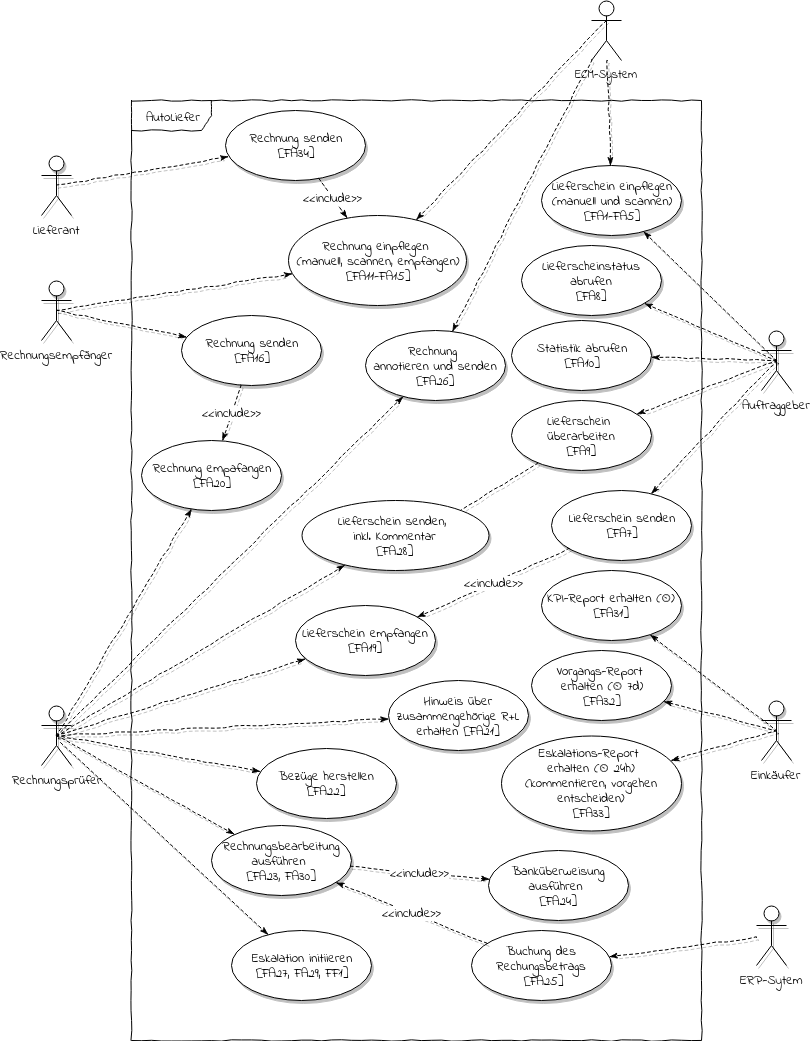

The diagram above was exported from draw.io. Its source (the exported page's mxGraphModel, read from the mxfile embedded in the PNG):
<mxGraphModel dx="872" dy="537" grid="1" gridSize="10" guides="1" tooltips="1" connect="1" arrows="1" fold="1" page="1" pageScale="1" pageWidth="826" pageHeight="1169" background="#ffffff" math="0" shadow="0">
  <root>
    <mxCell id="0" />
    <mxCell id="1" parent="0" />
    <mxCell id="41" value="AutoLiefer&lt;br&gt;" style="shape=umlFrame;whiteSpace=wrap;html=1;rounded=0;shadow=0;glass=1;comic=1;fontFamily=Indie Flower;fontSize=13;width=80;height=30;fillColor=#ffffff;strokeColor=#000000;" parent="1" vertex="1">
      <mxGeometry x="133" y="130" width="570" height="940" as="geometry" />
    </mxCell>
    <mxCell id="21" style="edgeStyle=none;rounded=0;comic=1;html=1;exitX=0.5;exitY=0.5;exitPerimeter=0;shadow=1;dashed=1;endArrow=classicThin;endFill=1;jettySize=auto;orthogonalLoop=1;fontFamily=Indie Flower;fontSize=13;" parent="1" source="2" target="8" edge="1">
      <mxGeometry relative="1" as="geometry" />
    </mxCell>
    <mxCell id="22" style="edgeStyle=none;rounded=0;comic=1;html=1;exitX=0.5;exitY=0.5;exitPerimeter=0;shadow=1;dashed=1;endArrow=classicThin;endFill=1;jettySize=auto;orthogonalLoop=1;fontFamily=Indie Flower;fontSize=13;" parent="1" source="2" target="10" edge="1">
      <mxGeometry relative="1" as="geometry" />
    </mxCell>
    <mxCell id="2" value="Auftraggeber" style="shape=umlActor;verticalLabelPosition=bottom;labelBackgroundColor=#ffffff;verticalAlign=top;html=1;shadow=1;glass=0;comic=0;fontFamily=Indie Flower;fontSize=13;" parent="1" vertex="1">
      <mxGeometry x="763" y="360" width="30" height="60" as="geometry" />
    </mxCell>
    <mxCell id="24" style="edgeStyle=none;rounded=0;comic=1;html=1;exitX=0.5;exitY=0.5;exitPerimeter=0;shadow=1;dashed=1;endArrow=classicThin;endFill=1;jettySize=auto;orthogonalLoop=1;fontFamily=Indie Flower;fontSize=13;" parent="1" source="3" target="16" edge="1">
      <mxGeometry relative="1" as="geometry" />
    </mxCell>
    <mxCell id="25" style="edgeStyle=none;rounded=0;comic=1;html=1;exitX=0.5;exitY=0.5;exitPerimeter=0;shadow=1;dashed=1;endArrow=classicThin;endFill=1;jettySize=auto;orthogonalLoop=1;fontFamily=Indie Flower;fontSize=13;" parent="1" source="3" target="11" edge="1">
      <mxGeometry relative="1" as="geometry" />
    </mxCell>
    <mxCell id="26" style="edgeStyle=none;rounded=0;comic=1;html=1;exitX=0.5;exitY=0.5;exitPerimeter=0;shadow=1;dashed=1;endArrow=classicThin;endFill=1;jettySize=auto;orthogonalLoop=1;fontFamily=Indie Flower;fontSize=13;" parent="1" source="3" target="12" edge="1">
      <mxGeometry relative="1" as="geometry">
        <mxPoint x="303" y="820" as="targetPoint" />
      </mxGeometry>
    </mxCell>
    <mxCell id="30" style="edgeStyle=none;rounded=0;comic=1;html=1;shadow=1;dashed=1;endArrow=classicThin;endFill=1;jettySize=auto;orthogonalLoop=1;fontFamily=Indie Flower;fontSize=13;exitX=0.5;exitY=0.5;exitPerimeter=0;" parent="1" source="3" target="27" edge="1">
      <mxGeometry relative="1" as="geometry">
        <mxPoint x="163" y="780" as="sourcePoint" />
      </mxGeometry>
    </mxCell>
    <mxCell id="3" value="Rechnungsprüfer" style="shape=umlActor;verticalLabelPosition=bottom;labelBackgroundColor=#ffffff;verticalAlign=top;html=1;shadow=1;glass=0;comic=0;fontFamily=Indie Flower;fontSize=13;" parent="1" vertex="1">
      <mxGeometry x="43" y="735" width="30" height="60" as="geometry" />
    </mxCell>
    <mxCell id="19" style="edgeStyle=none;rounded=0;comic=1;html=1;exitX=0.5;exitY=0.5;exitPerimeter=0;shadow=1;dashed=1;endArrow=classicThin;endFill=1;jettySize=auto;orthogonalLoop=1;fontFamily=Indie Flower;fontSize=13;" parent="1" source="4" target="13" edge="1">
      <mxGeometry relative="1" as="geometry" />
    </mxCell>
    <mxCell id="20" style="edgeStyle=none;rounded=0;comic=1;html=1;exitX=0.5;exitY=0.5;exitPerimeter=0;shadow=1;dashed=1;endArrow=classicThin;endFill=1;jettySize=auto;orthogonalLoop=1;fontFamily=Indie Flower;fontSize=13;" parent="1" source="4" target="14" edge="1">
      <mxGeometry relative="1" as="geometry" />
    </mxCell>
    <mxCell id="4" value="Rechnungsempfänger" style="shape=umlActor;verticalLabelPosition=bottom;labelBackgroundColor=#ffffff;verticalAlign=top;html=1;shadow=1;glass=0;comic=0;fontFamily=Indie Flower;fontSize=13;" parent="1" vertex="1">
      <mxGeometry x="43" y="310" width="30" height="60" as="geometry" />
    </mxCell>
    <mxCell id="37" style="edgeStyle=none;rounded=0;comic=1;html=1;exitX=0.5;exitY=0.5;exitPerimeter=0;shadow=1;dashed=1;endArrow=classicThin;endFill=1;jettySize=auto;orthogonalLoop=1;fontFamily=Indie Flower;fontSize=13;" parent="1" source="5" target="33" edge="1">
      <mxGeometry relative="1" as="geometry" />
    </mxCell>
    <mxCell id="5" value="Lieferant" style="shape=umlActor;verticalLabelPosition=bottom;labelBackgroundColor=#ffffff;verticalAlign=top;html=1;shadow=1;glass=0;comic=0;fontFamily=Indie Flower;fontSize=13;" parent="1" vertex="1">
      <mxGeometry x="43" y="185" width="30" height="60" as="geometry" />
    </mxCell>
    <mxCell id="39" style="edgeStyle=none;rounded=0;comic=1;html=1;exitX=0.5;exitY=0.5;exitPerimeter=0;shadow=1;dashed=1;endArrow=classicThin;endFill=1;jettySize=auto;orthogonalLoop=1;fontFamily=Indie Flower;fontSize=13;" parent="1" source="6" target="35" edge="1">
      <mxGeometry relative="1" as="geometry" />
    </mxCell>
    <mxCell id="42" style="edgeStyle=none;rounded=0;comic=1;html=1;exitX=0.5;exitY=0.5;exitPerimeter=0;shadow=1;dashed=1;endArrow=classicThin;endFill=1;jettySize=auto;orthogonalLoop=1;fontFamily=Indie Flower;fontSize=13;" parent="1" source="6" target="40" edge="1">
      <mxGeometry relative="1" as="geometry" />
    </mxCell>
    <mxCell id="6" value="Einkäufer" style="shape=umlActor;verticalLabelPosition=bottom;labelBackgroundColor=#ffffff;verticalAlign=top;html=1;shadow=1;glass=0;comic=0;fontFamily=Indie Flower;fontSize=13;" parent="1" vertex="1">
      <mxGeometry x="763" y="730" width="30" height="60" as="geometry" />
    </mxCell>
    <mxCell id="8" value="Lieferschein einpflegen&lt;br&gt;(manuell und scannen)&lt;br&gt;[FA1-FA5]&lt;br&gt;" style="ellipse;whiteSpace=wrap;html=1;shadow=1;glass=0;comic=0;fontFamily=Indie Flower;fontSize=13;" parent="1" vertex="1">
      <mxGeometry x="543" y="195" width="140" height="70" as="geometry" />
    </mxCell>
    <mxCell id="10" value="Lieferschein senden&lt;br&gt;[FA7]&lt;br&gt;" style="ellipse;whiteSpace=wrap;html=1;shadow=1;glass=0;comic=0;fontFamily=Indie Flower;fontSize=13;" parent="1" vertex="1">
      <mxGeometry x="553" y="520" width="140" height="70" as="geometry" />
    </mxCell>
    <mxCell id="11" value="Lieferschein empfangen&lt;br&gt;[FA19]&lt;br&gt;" style="ellipse;whiteSpace=wrap;html=1;rounded=0;shadow=1;glass=1;comic=0;fontFamily=Indie Flower;fontSize=13;" parent="1" vertex="1">
      <mxGeometry x="296.5" y="635" width="140" height="70" as="geometry" />
    </mxCell>
    <mxCell id="12" value="Bezüge herstellen&lt;br&gt;[FA22]&lt;br&gt;" style="ellipse;whiteSpace=wrap;html=1;rounded=0;shadow=1;glass=1;comic=0;fontFamily=Indie Flower;fontSize=13;" parent="1" vertex="1">
      <mxGeometry x="258" y="777.5" width="140" height="70" as="geometry" />
    </mxCell>
    <mxCell id="13" value="Rechnung einpflegen&amp;nbsp;&lt;br&gt;(manuell, scannen,&amp;nbsp;empfangen)&lt;br&gt;[FA11-FA15]&lt;br&gt;" style="ellipse;whiteSpace=wrap;html=1;rounded=0;shadow=1;glass=1;comic=0;fontFamily=Indie Flower;fontSize=13;" parent="1" vertex="1">
      <mxGeometry x="290" y="245" width="178" height="90" as="geometry" />
    </mxCell>
    <mxCell id="14" value="Rechnung senden&lt;br&gt;[FA16]&lt;br&gt;" style="ellipse;whiteSpace=wrap;html=1;rounded=0;shadow=1;glass=1;comic=0;fontFamily=Indie Flower;fontSize=13;" parent="1" vertex="1">
      <mxGeometry x="183" y="345" width="140" height="70" as="geometry" />
    </mxCell>
    <mxCell id="16" value="Rechnung empafangen&lt;br&gt;[FA20]" style="ellipse;whiteSpace=wrap;html=1;rounded=0;shadow=1;glass=1;comic=0;fontFamily=Indie Flower;fontSize=13;" parent="1" vertex="1">
      <mxGeometry x="143" y="470" width="140" height="70" as="geometry" />
    </mxCell>
    <mxCell id="17" style="edgeStyle=none;rounded=0;comic=1;html=1;exitX=0.5;exitY=0.5;exitPerimeter=0;entryX=0.5;entryY=0.5;entryPerimeter=0;shadow=1;dashed=1;endArrow=classicThin;endFill=1;jettySize=auto;orthogonalLoop=1;fontFamily=Indie Flower;fontSize=13;" parent="1" source="4" target="4" edge="1">
      <mxGeometry relative="1" as="geometry" />
    </mxCell>
    <mxCell id="27" value="Rechnung &lt;br&gt;annotieren und senden&lt;br&gt;[FA26]&lt;br&gt;" style="ellipse;whiteSpace=wrap;html=1;rounded=0;shadow=1;glass=1;comic=0;fontFamily=Indie Flower;fontSize=13;" parent="1" vertex="1">
      <mxGeometry x="366.5" y="360" width="140" height="70" as="geometry" />
    </mxCell>
    <mxCell id="33" value="Rechnung senden&lt;br&gt;[FA34]&lt;br&gt;" style="ellipse;whiteSpace=wrap;html=1;rounded=0;shadow=1;glass=1;comic=0;fontFamily=Indie Flower;fontSize=13;" parent="1" vertex="1">
      <mxGeometry x="226.5" y="140" width="140" height="70" as="geometry" />
    </mxCell>
    <mxCell id="35" value="KPI-Report erhalten (⏲)&lt;br&gt;[FA31]&lt;br&gt;" style="ellipse;whiteSpace=wrap;html=1;rounded=0;shadow=1;glass=1;comic=0;fontFamily=Indie Flower;fontSize=13;" parent="1" vertex="1">
      <mxGeometry x="543" y="600" width="140" height="70" as="geometry" />
    </mxCell>
    <mxCell id="40" value="Eskalations-Report &lt;br&gt;erhalten (⏲ 24h)&lt;br&gt;(kommentieren, vorgehen entscheiden)&lt;br&gt;[FA33]&lt;br&gt;" style="ellipse;whiteSpace=wrap;html=1;rounded=0;shadow=1;glass=1;comic=0;fontFamily=Indie Flower;fontSize=13;" parent="1" vertex="1">
      <mxGeometry x="503" y="765" width="180" height="95" as="geometry" />
    </mxCell>
    <mxCell id="43" value="ECM-System&lt;br&gt;" style="shape=umlActor;verticalLabelPosition=bottom;labelBackgroundColor=#ffffff;verticalAlign=top;html=1;outlineConnect=0;fontFamily=Indie Flower;" parent="1" vertex="1">
      <mxGeometry x="593" y="30" width="30" height="60" as="geometry" />
    </mxCell>
    <mxCell id="49" style="edgeStyle=none;rounded=0;comic=1;html=1;shadow=1;dashed=1;endArrow=classicThin;endFill=1;jettySize=auto;orthogonalLoop=1;fontFamily=Indie Flower;fontSize=13;" parent="1" source="43" target="8" edge="1">
      <mxGeometry relative="1" as="geometry">
        <mxPoint x="788" y="490" as="sourcePoint" />
        <mxPoint x="677.9844170559297" y="446.66052793112385" as="targetPoint" />
      </mxGeometry>
    </mxCell>
    <mxCell id="52" value="&amp;lt;&amp;lt;include&amp;gt;&amp;gt;" style="rounded=0;comic=1;html=1;shadow=1;dashed=1;endArrow=classicThin;endFill=1;jettySize=auto;orthogonalLoop=1;fontFamily=Indie Flower;fontSize=13;" parent="1" source="10" target="11" edge="1">
      <mxGeometry relative="1" as="geometry">
        <mxPoint x="574.7145785440625" y="327.9846328575652" as="sourcePoint" />
        <mxPoint x="511.4296926237414" y="256.98340420170916" as="targetPoint" />
      </mxGeometry>
    </mxCell>
    <mxCell id="53" value="Lieferscheinstatus abrufen&lt;br&gt;[FA8]&lt;br&gt;" style="ellipse;whiteSpace=wrap;html=1;shadow=1;glass=0;comic=0;fontFamily=Indie Flower;fontSize=13;" parent="1" vertex="1">
      <mxGeometry x="523" y="275" width="140" height="70" as="geometry" />
    </mxCell>
    <mxCell id="54" style="edgeStyle=none;rounded=0;comic=1;html=1;exitX=0.5;exitY=0.5;exitPerimeter=0;shadow=1;dashed=1;endArrow=classicThin;endFill=1;jettySize=auto;orthogonalLoop=1;fontFamily=Indie Flower;fontSize=13;" parent="1" source="2" target="53" edge="1">
      <mxGeometry relative="1" as="geometry">
        <mxPoint x="788" y="490" as="sourcePoint" />
        <mxPoint x="642.328342675587" y="479.83686111690145" as="targetPoint" />
      </mxGeometry>
    </mxCell>
    <mxCell id="55" value="Lieferschein &lt;br&gt;überarbeiten&lt;br&gt;[FA9]&lt;br&gt;" style="ellipse;whiteSpace=wrap;html=1;shadow=1;glass=0;comic=0;fontFamily=Indie Flower;fontSize=13;" parent="1" vertex="1">
      <mxGeometry x="513" y="430" width="140" height="70" as="geometry" />
    </mxCell>
    <mxCell id="56" style="edgeStyle=none;rounded=0;comic=1;html=1;exitX=0.5;exitY=0.5;exitPerimeter=0;shadow=1;dashed=1;endArrow=classicThin;endFill=1;jettySize=auto;orthogonalLoop=1;fontFamily=Indie Flower;fontSize=13;" parent="1" source="2" target="55" edge="1">
      <mxGeometry relative="1" as="geometry">
        <mxPoint x="788" y="490" as="sourcePoint" />
        <mxPoint x="500.94179358734004" y="376.687550100266" as="targetPoint" />
      </mxGeometry>
    </mxCell>
    <mxCell id="57" value="" style="rounded=0;comic=1;html=1;shadow=1;dashed=1;endArrow=none;endFill=0;jettySize=auto;orthogonalLoop=1;fontFamily=Indie Flower;fontSize=13;entryX=1;entryY=0;startArrow=none;startFill=0;" parent="1" source="55" target="72" edge="1">
      <mxGeometry x="-0.3026" y="23" relative="1" as="geometry">
        <mxPoint x="531.3984564099921" y="543.291790709307" as="sourcePoint" />
        <mxPoint x="473" y="470" as="targetPoint" />
        <mxPoint as="offset" />
      </mxGeometry>
    </mxCell>
    <mxCell id="59" value="Statistik abrufen&lt;br&gt;[FA10]&lt;br&gt;" style="ellipse;whiteSpace=wrap;html=1;shadow=1;glass=0;comic=0;fontFamily=Indie Flower;fontSize=13;" parent="1" vertex="1">
      <mxGeometry x="513" y="350" width="140" height="70" as="geometry" />
    </mxCell>
    <mxCell id="60" style="edgeStyle=none;rounded=0;comic=1;html=1;exitX=0.5;exitY=0.5;exitPerimeter=0;shadow=1;dashed=1;endArrow=classicThin;endFill=1;jettySize=auto;orthogonalLoop=1;fontFamily=Indie Flower;fontSize=13;" parent="1" source="2" target="59" edge="1">
      <mxGeometry relative="1" as="geometry">
        <mxPoint x="788" y="490" as="sourcePoint" />
        <mxPoint x="500.94179358734004" y="376.687550100266" as="targetPoint" />
      </mxGeometry>
    </mxCell>
    <mxCell id="63" style="edgeStyle=none;rounded=0;comic=1;html=1;shadow=1;dashed=1;endArrow=classicThin;endFill=1;jettySize=auto;orthogonalLoop=1;fontFamily=Indie Flower;fontSize=13;exitX=0.49;exitY=0.333;exitPerimeter=0;" parent="1" source="43" target="13" edge="1">
      <mxGeometry relative="1" as="geometry">
        <mxPoint x="788" y="286" as="sourcePoint" />
        <mxPoint x="657.6608166610122" y="338.13567333559513" as="targetPoint" />
      </mxGeometry>
    </mxCell>
    <mxCell id="64" value="&amp;lt;&amp;lt;include&amp;gt;&amp;gt;" style="rounded=0;comic=1;html=1;shadow=1;dashed=1;endArrow=classicThin;endFill=1;jettySize=auto;orthogonalLoop=1;fontFamily=Indie Flower;fontSize=13;" parent="1" source="14" target="16" edge="1">
      <mxGeometry relative="1" as="geometry">
        <mxPoint x="423.70353544371847" y="444.94974746830576" as="sourcePoint" />
        <mxPoint x="353" y="450" as="targetPoint" />
      </mxGeometry>
    </mxCell>
    <mxCell id="65" value="&amp;lt;&amp;lt;include&amp;gt;&amp;gt;" style="rounded=0;comic=1;html=1;shadow=1;dashed=1;endArrow=classicThin;endFill=1;jettySize=auto;orthogonalLoop=1;fontFamily=Indie Flower;fontSize=13;" parent="1" source="33" target="13" edge="1">
      <mxGeometry relative="1" as="geometry">
        <mxPoint x="273" y="325" as="sourcePoint" />
        <mxPoint x="403" y="530" as="targetPoint" />
      </mxGeometry>
    </mxCell>
    <mxCell id="66" value="Vorgangs-Report &lt;br&gt;erhalten&amp;nbsp;(⏲ 7d)&lt;br&gt;[FA32]&lt;br&gt;" style="ellipse;whiteSpace=wrap;html=1;rounded=0;shadow=1;glass=1;comic=0;fontFamily=Indie Flower;fontSize=13;" parent="1" vertex="1">
      <mxGeometry x="533" y="680" width="140" height="70" as="geometry" />
    </mxCell>
    <mxCell id="67" style="edgeStyle=none;rounded=0;comic=1;html=1;exitX=0.5;exitY=0.5;exitPerimeter=0;shadow=1;dashed=1;endArrow=classicThin;endFill=1;jettySize=auto;orthogonalLoop=1;fontFamily=Indie Flower;fontSize=13;" parent="1" source="6" target="66" edge="1">
      <mxGeometry relative="1" as="geometry">
        <mxPoint x="788" y="770" as="sourcePoint" />
        <mxPoint x="661.5589545831535" y="674.2113292296617" as="targetPoint" />
      </mxGeometry>
    </mxCell>
    <mxCell id="69" value="Hinweis über zusammengehörige R+L&lt;br&gt;erhalten [FA21]&lt;br&gt;" style="ellipse;whiteSpace=wrap;html=1;rounded=0;shadow=1;glass=1;comic=0;fontFamily=Indie Flower;fontSize=13;" parent="1" vertex="1">
      <mxGeometry x="390" y="710" width="140" height="70" as="geometry" />
    </mxCell>
    <mxCell id="70" style="edgeStyle=none;rounded=0;comic=1;html=1;exitX=0.5;exitY=0.5;exitPerimeter=0;shadow=1;dashed=1;endArrow=classicThin;endFill=1;jettySize=auto;orthogonalLoop=1;fontFamily=Indie Flower;fontSize=13;" parent="1" source="3" target="69" edge="1">
      <mxGeometry relative="1" as="geometry">
        <mxPoint x="128" y="770" as="sourcePoint" />
        <mxPoint x="385.4880523682682" y="630.7031847843796" as="targetPoint" />
      </mxGeometry>
    </mxCell>
    <mxCell id="71" style="edgeStyle=none;rounded=0;comic=1;html=1;shadow=1;dashed=1;endArrow=classicThin;endFill=1;jettySize=auto;orthogonalLoop=1;fontFamily=Indie Flower;fontSize=13;" parent="1" source="43" target="27" edge="1">
      <mxGeometry relative="1" as="geometry">
        <mxPoint x="353" y="5" as="sourcePoint" />
        <mxPoint x="551.6950483150029" y="203.69504831500285" as="targetPoint" />
      </mxGeometry>
    </mxCell>
    <mxCell id="72" value="Lieferschein senden, &lt;br&gt;inkl. Kommentar&lt;br&gt;[FA28]&lt;br&gt;" style="ellipse;whiteSpace=wrap;html=1;rounded=0;shadow=1;glass=1;comic=0;fontFamily=Indie Flower;fontSize=13;" parent="1" vertex="1">
      <mxGeometry x="303" y="530" width="187" height="70" as="geometry" />
    </mxCell>
    <mxCell id="73" style="edgeStyle=none;rounded=0;comic=1;html=1;shadow=1;dashed=1;endArrow=classicThin;endFill=1;jettySize=auto;orthogonalLoop=1;fontFamily=Indie Flower;fontSize=13;" parent="1" target="72" edge="1">
      <mxGeometry relative="1" as="geometry">
        <mxPoint x="58" y="765" as="sourcePoint" />
        <mxPoint x="414.5980149500158" y="620.2846190559621" as="targetPoint" />
      </mxGeometry>
    </mxCell>
    <mxCell id="74" value="Rechnungsbearbeitung ausführen &lt;br&gt;[FA23, FA30]&lt;br&gt;" style="ellipse;whiteSpace=wrap;html=1;rounded=0;shadow=1;glass=1;comic=0;fontFamily=Indie Flower;fontSize=13;" parent="1" vertex="1">
      <mxGeometry x="213" y="855" width="140" height="70" as="geometry" />
    </mxCell>
    <mxCell id="75" value="Banküberweisung ausführen &lt;br&gt;[FA24]&lt;br&gt;" style="ellipse;whiteSpace=wrap;html=1;rounded=0;shadow=1;glass=1;comic=0;fontFamily=Indie Flower;fontSize=13;" parent="1" vertex="1">
      <mxGeometry x="490" y="880" width="140" height="70" as="geometry" />
    </mxCell>
    <mxCell id="76" value="Buchung des Rechungsbetrags&lt;br&gt;&amp;nbsp;[FA25]&lt;br&gt;" style="ellipse;whiteSpace=wrap;html=1;rounded=0;shadow=1;glass=1;comic=0;fontFamily=Indie Flower;fontSize=13;" parent="1" vertex="1">
      <mxGeometry x="473" y="960" width="140" height="70" as="geometry" />
    </mxCell>
    <mxCell id="77" value="ERP-Sytem" style="shape=umlActor;verticalLabelPosition=bottom;labelBackgroundColor=#ffffff;verticalAlign=top;html=1;shadow=1;glass=0;comic=0;fontFamily=Indie Flower;fontSize=13;" parent="1" vertex="1">
      <mxGeometry x="758" y="935" width="30" height="60" as="geometry" />
    </mxCell>
    <mxCell id="81" style="edgeStyle=none;rounded=0;comic=1;html=1;shadow=1;dashed=1;endArrow=classicThin;endFill=1;jettySize=auto;orthogonalLoop=1;fontFamily=Indie Flower;fontSize=13;" parent="1" source="77" target="76" edge="1">
      <mxGeometry relative="1" as="geometry">
        <mxPoint x="788" y="770" as="sourcePoint" />
        <mxPoint x="685.9869875037339" y="794.730427271822" as="targetPoint" />
      </mxGeometry>
    </mxCell>
    <mxCell id="82" value="&amp;lt;&amp;lt;include&amp;gt;&amp;gt;" style="rounded=0;comic=1;html=1;shadow=1;dashed=1;endArrow=classicThin;endFill=1;jettySize=auto;orthogonalLoop=1;fontFamily=Indie Flower;fontSize=13;" parent="1" source="74" target="75" edge="1">
      <mxGeometry relative="1" as="geometry">
        <mxPoint x="595.0389417137596" y="594.4064536020171" as="sourcePoint" />
        <mxPoint x="490.8530313919473" y="675.5587533618191" as="targetPoint" />
      </mxGeometry>
    </mxCell>
    <mxCell id="83" value="&amp;lt;&amp;lt;include&amp;gt;&amp;gt;" style="rounded=0;comic=1;html=1;shadow=1;dashed=1;endArrow=classicThin;endFill=1;jettySize=auto;orthogonalLoop=1;fontFamily=Indie Flower;fontSize=13;" parent="1" source="76" target="74" edge="1">
      <mxGeometry relative="1" as="geometry">
        <mxPoint x="605.0389417137596" y="604.4064536020171" as="sourcePoint" />
        <mxPoint x="500.8530313919473" y="685.5587533618191" as="targetPoint" />
      </mxGeometry>
    </mxCell>
    <mxCell id="84" style="edgeStyle=none;rounded=0;comic=1;html=1;exitX=0.5;exitY=0.5;exitPerimeter=0;shadow=1;dashed=1;endArrow=classicThin;endFill=1;jettySize=auto;orthogonalLoop=1;fontFamily=Indie Flower;fontSize=13;" parent="1" source="3" target="74" edge="1">
      <mxGeometry relative="1" as="geometry">
        <mxPoint x="323.63477531373974" y="856.7734890504489" as="targetPoint" />
        <mxPoint x="128" y="770" as="sourcePoint" />
      </mxGeometry>
    </mxCell>
    <mxCell id="85" value="Eskalation initiieren&lt;br&gt;[FA27, FA29, FF1]&lt;br&gt;" style="ellipse;whiteSpace=wrap;html=1;rounded=0;shadow=1;glass=1;comic=0;fontFamily=Indie Flower;fontSize=13;" parent="1" vertex="1">
      <mxGeometry x="233" y="960" width="140" height="70" as="geometry" />
    </mxCell>
    <mxCell id="86" style="edgeStyle=none;rounded=0;comic=1;html=1;exitX=0.633;exitY=0.617;exitPerimeter=0;shadow=1;dashed=1;endArrow=classicThin;endFill=1;jettySize=auto;orthogonalLoop=1;fontFamily=Indie Flower;fontSize=13;" parent="1" source="3" target="85" edge="1">
      <mxGeometry relative="1" as="geometry">
        <mxPoint x="339.53569029808364" y="945.1237798660768" as="targetPoint" />
        <mxPoint x="138" y="780" as="sourcePoint" />
      </mxGeometry>
    </mxCell>
    <mxCell id="88" style="edgeStyle=orthogonalEdgeStyle;rounded=0;html=1;exitX=0.25;exitY=0.1;exitPerimeter=0;entryX=0.25;entryY=0.1;entryPerimeter=0;startArrow=classicThin;startFill=1;jettySize=auto;orthogonalLoop=1;" parent="1" source="4" target="4" edge="1">
      <mxGeometry relative="1" as="geometry" />
    </mxCell>
  </root>
</mxGraphModel>